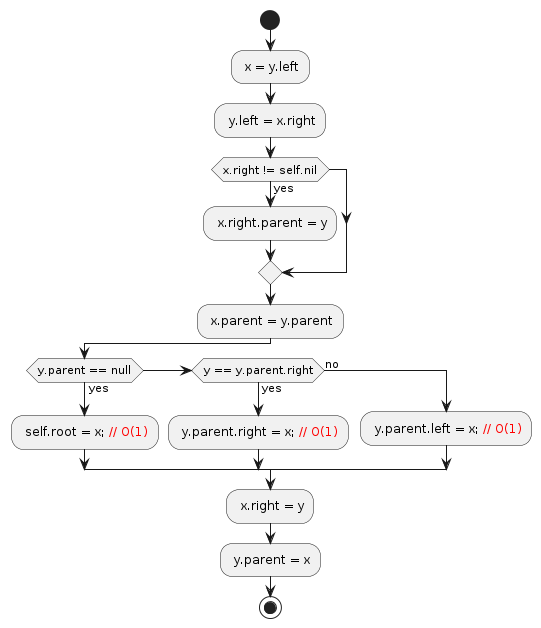

The diagram above was rendered by PlantUML. Its source (embedded in the PNG):
@startuml
start

: x = y.left;
: y.left = x.right;
if (x.right != self.nil) then (yes)
    : x.right.parent = y;
endif

: x.parent = y.parent;
if (y.parent == null) then (yes)
    : self.root = x; <font color=red>// O(1)</font>;
elseif (y == y.parent.right) then (yes)
    : y.parent.right = x; <font color=red>// O(1)</font>;
else (no)
    : y.parent.left = x; <font color=red>// O(1)</font>;
endif

: x.right = y;
: y.parent = x;

stop
@enduml